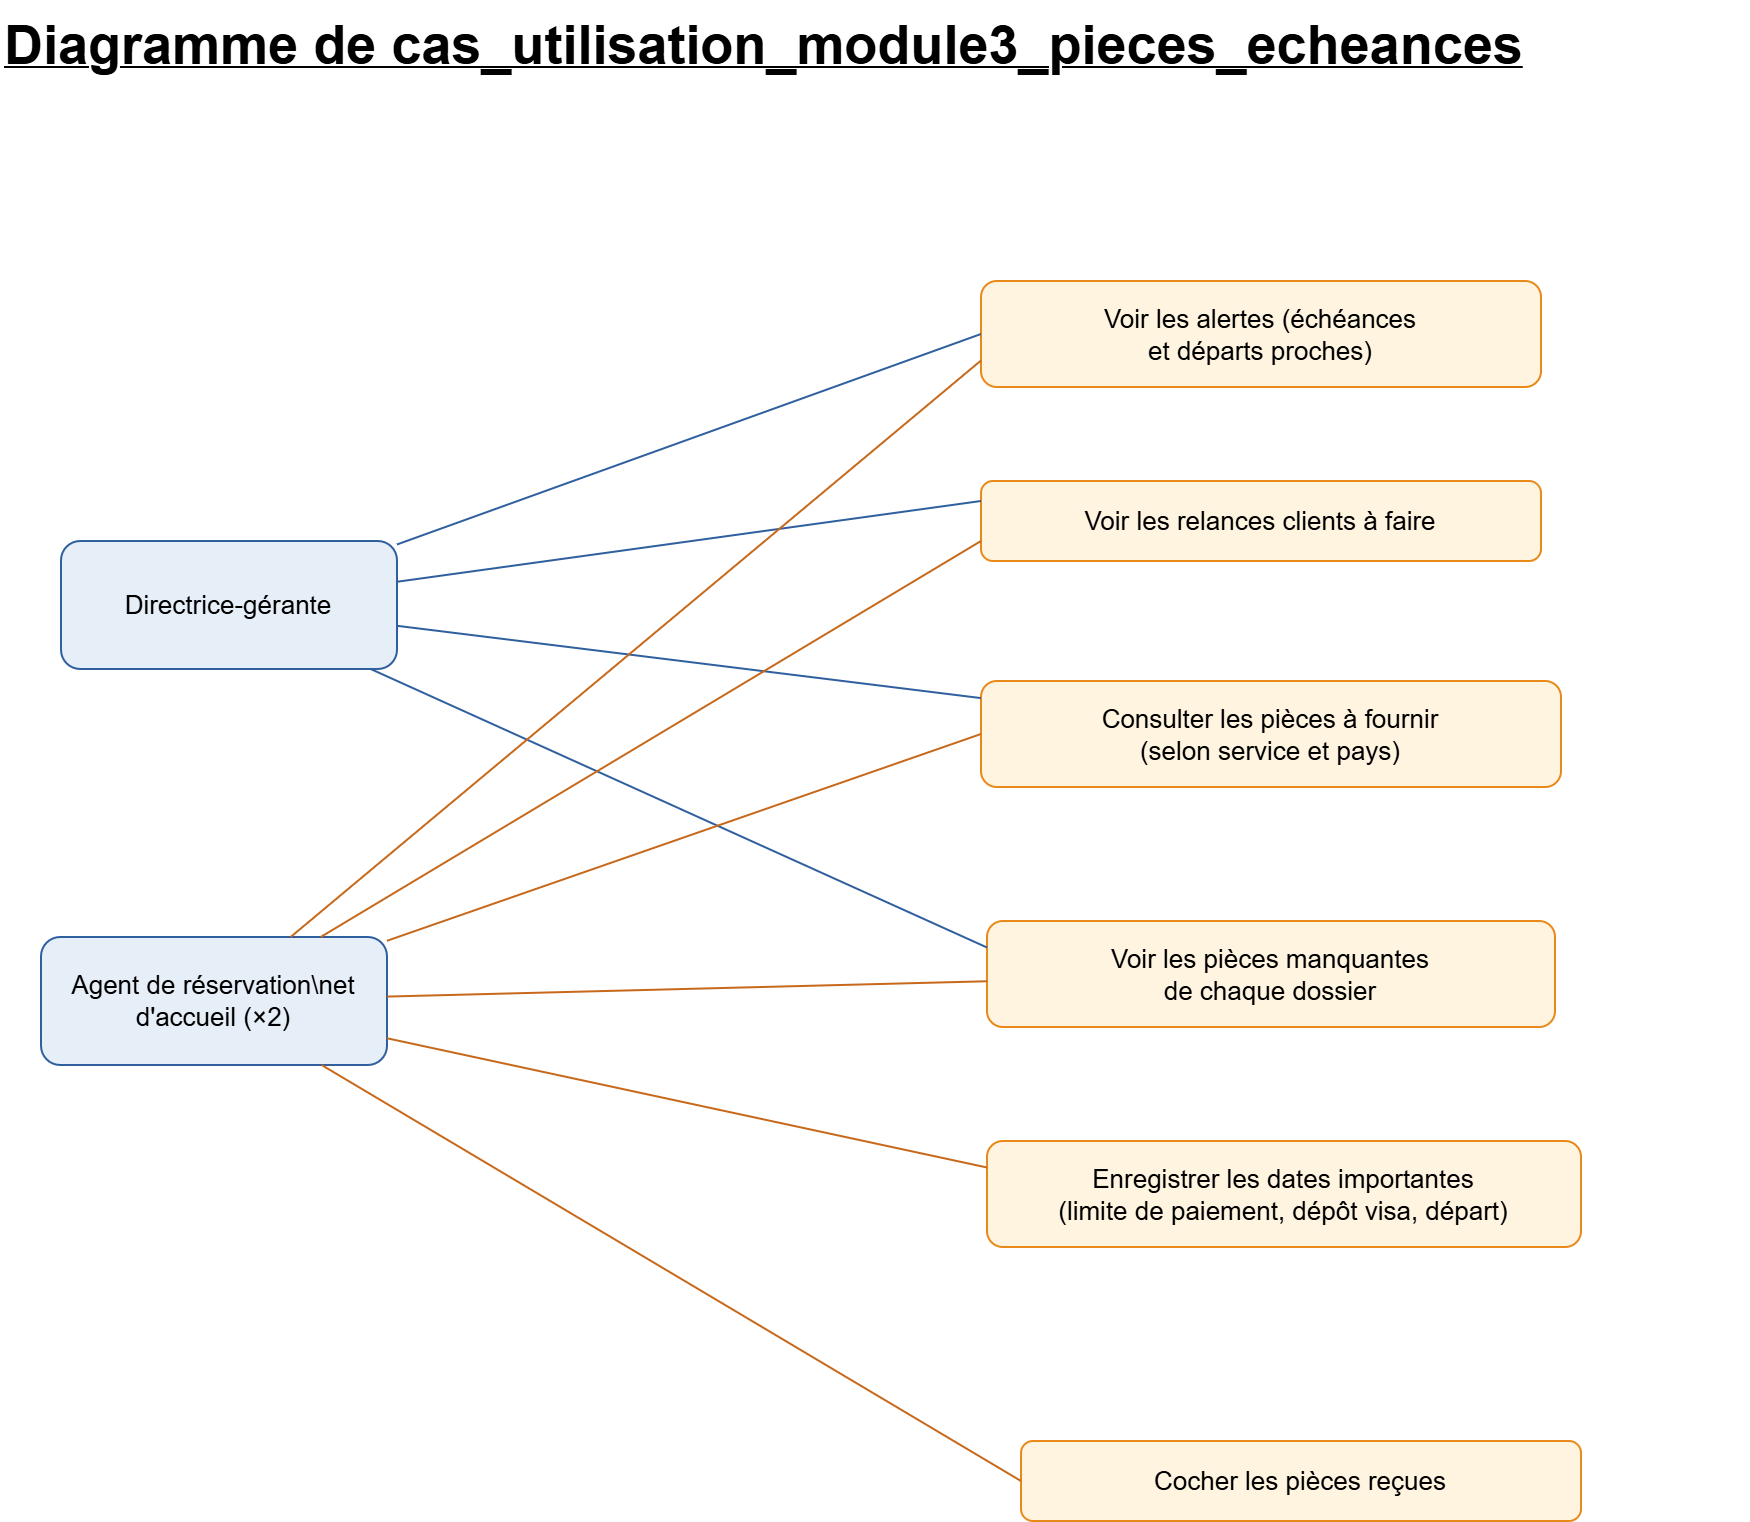

The diagram above was exported from draw.io. Its source (the exported page's mxGraphModel, read from the mxfile embedded in the PNG):
<mxGraphModel dx="1172" dy="901" grid="1" gridSize="10" guides="1" tooltips="1" connect="1" arrows="1" fold="1" page="0" pageScale="1" pageWidth="827" pageHeight="1169" math="0" shadow="0">
  <root>
    <mxCell id="0" />
    <mxCell id="1" parent="0" />
    <mxCell id="title" parent="1" style="text;html=1;align=left;verticalAlign=top;whiteSpace=wrap;fontSize=13;rotation=0;" value="&lt;u&gt;&lt;b&gt;&lt;font style=&quot;font-size: 27px;&quot;&gt;Diagramme de cas_utilisation_module3_pieces_echeances&lt;/font&gt;&lt;/b&gt;&lt;/u&gt;" vertex="1">
      <mxGeometry height="70" width="875" x="-70" y="-150" as="geometry" />
    </mxCell>
    <mxCell id="n_u14" parent="1" style="rounded=1;whiteSpace=wrap;html=1;fillColor=#FFF4E0;strokeColor=#E8891A;fontSize=13;" value="Consulter les pièces à fournir&#10;(selon service et pays)" vertex="1">
      <mxGeometry height="53" width="290" x="420" y="190" as="geometry" />
    </mxCell>
    <mxCell id="n_u15" parent="1" style="rounded=1;whiteSpace=wrap;html=1;fillColor=#FFF4E0;strokeColor=#E8891A;fontSize=13;" value="Cocher les pièces reçues" vertex="1">
      <mxGeometry height="40" width="280" x="440" y="570" as="geometry" />
    </mxCell>
    <mxCell id="n_u16" parent="1" style="rounded=1;whiteSpace=wrap;html=1;fillColor=#FFF4E0;strokeColor=#E8891A;fontSize=13;" value="Voir les pièces manquantes&#10;de chaque dossier" vertex="1">
      <mxGeometry height="53" width="284" x="423" y="310" as="geometry" />
    </mxCell>
    <mxCell id="n_u17" parent="1" style="rounded=1;whiteSpace=wrap;html=1;fillColor=#FFF4E0;strokeColor=#E8891A;fontSize=13;" value="Enregistrer les dates importantes&#10;(limite de paiement, dépôt visa, départ)" vertex="1">
      <mxGeometry height="53" width="297" x="423" y="420" as="geometry" />
    </mxCell>
    <mxCell id="n_u18" parent="1" style="rounded=1;whiteSpace=wrap;html=1;fillColor=#FFF4E0;strokeColor=#E8891A;fontSize=13;" value="Voir les alertes (échéances&#10;et départs proches)" vertex="1">
      <mxGeometry height="53" width="280" x="420" y="-10" as="geometry" />
    </mxCell>
    <mxCell id="n_u19" parent="1" style="rounded=1;whiteSpace=wrap;html=1;fillColor=#FFF4E0;strokeColor=#E8891A;fontSize=13;" value="Voir les relances clients à faire" vertex="1">
      <mxGeometry height="40" width="280" x="420" y="90" as="geometry" />
    </mxCell>
    <mxCell id="n_D" parent="1" style="rounded=1;whiteSpace=wrap;html=1;fillColor=#E6EEF8;strokeColor=#2F5F9E;fontSize=13;" value="Directrice-gérante" vertex="1">
      <mxGeometry height="64" width="168" x="-40" y="120" as="geometry" />
    </mxCell>
    <mxCell id="n_Ag" parent="1" style="rounded=1;whiteSpace=wrap;html=1;fillColor=#E6EEF8;strokeColor=#2F5F9E;fontSize=13;" value="Agent de réservation\net d'accueil (×2)" vertex="1">
      <mxGeometry height="64" width="173" x="-50" y="318" as="geometry" />
    </mxCell>
    <mxCell id="e1" edge="1" parent="1" source="n_D" style="endArrow=none;strokeColor=#2F5F9E;html=1;" target="n_u14" value="">
      <mxGeometry relative="1" as="geometry" />
    </mxCell>
    <mxCell id="e2" edge="1" parent="1" source="n_D" style="endArrow=none;strokeColor=#2F5F9E;html=1;entryX=0;entryY=0.25;entryDx=0;entryDy=0;" target="n_u16" value="">
      <mxGeometry relative="1" as="geometry" />
    </mxCell>
    <mxCell id="e3" edge="1" parent="1" source="n_D" style="endArrow=none;strokeColor=#2F5F9E;html=1;entryX=0;entryY=0.5;entryDx=0;entryDy=0;" target="n_u18" value="">
      <mxGeometry relative="1" as="geometry" />
    </mxCell>
    <mxCell id="e4" edge="1" parent="1" source="n_D" style="endArrow=none;strokeColor=#2F5F9E;html=1;entryX=0;entryY=0.25;entryDx=0;entryDy=0;" target="n_u19" value="">
      <mxGeometry relative="1" as="geometry" />
    </mxCell>
    <mxCell id="e5" edge="1" parent="1" source="n_Ag" style="endArrow=none;strokeColor=#C7681A;html=1;entryX=0;entryY=0.5;entryDx=0;entryDy=0;" target="n_u14" value="">
      <mxGeometry relative="1" as="geometry" />
    </mxCell>
    <mxCell id="e6" edge="1" parent="1" source="n_Ag" style="endArrow=none;strokeColor=#C7681A;html=1;entryX=0;entryY=0.5;entryDx=0;entryDy=0;" target="n_u15" value="">
      <mxGeometry relative="1" as="geometry" />
    </mxCell>
    <mxCell id="e7" edge="1" parent="1" source="n_Ag" style="endArrow=none;strokeColor=#C7681A;html=1;" target="n_u16" value="">
      <mxGeometry relative="1" as="geometry" />
    </mxCell>
    <mxCell id="e8" edge="1" parent="1" source="n_Ag" style="endArrow=none;strokeColor=#C7681A;html=1;entryX=0;entryY=0.25;entryDx=0;entryDy=0;" target="n_u17" value="">
      <mxGeometry relative="1" as="geometry" />
    </mxCell>
    <mxCell id="e9" edge="1" parent="1" source="n_Ag" style="endArrow=none;strokeColor=#C7681A;html=1;entryX=0;entryY=0.75;entryDx=0;entryDy=0;" target="n_u18" value="">
      <mxGeometry relative="1" as="geometry" />
    </mxCell>
    <mxCell id="e10" edge="1" parent="1" source="n_Ag" style="endArrow=none;strokeColor=#C7681A;html=1;entryX=0;entryY=0.75;entryDx=0;entryDy=0;" target="n_u19" value="">
      <mxGeometry relative="1" as="geometry" />
    </mxCell>
  </root>
</mxGraphModel>